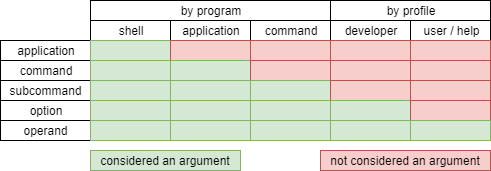

The diagram above was exported from draw.io. Its source (the exported page's mxGraphModel, read from the mxfile embedded in the PNG):
<mxGraphModel dx="1248" dy="671" grid="1" gridSize="10" guides="1" tooltips="1" connect="1" arrows="1" fold="1" page="1" pageScale="1" pageWidth="850" pageHeight="1100" math="0" shadow="0">
  <root>
    <mxCell id="0" />
    <mxCell id="1" parent="0" />
    <mxCell id="gH_ViqcbKNs5cCeaMyOe-3" value="&lt;font style=&quot;vertical-align: inherit&quot;&gt;&lt;font style=&quot;vertical-align: inherit&quot;&gt;application&lt;/font&gt;&lt;/font&gt;" style="rounded=0;whiteSpace=wrap;html=1;" vertex="1" parent="1">
      <mxGeometry y="40" width="90" height="20" as="geometry" />
    </mxCell>
    <mxCell id="gH_ViqcbKNs5cCeaMyOe-5" value="&lt;font style=&quot;vertical-align: inherit&quot;&gt;&lt;font style=&quot;vertical-align: inherit&quot;&gt;&lt;font style=&quot;vertical-align: inherit&quot;&gt;&lt;font style=&quot;vertical-align: inherit&quot;&gt;command&lt;/font&gt;&lt;/font&gt;&lt;/font&gt;&lt;/font&gt;" style="rounded=0;whiteSpace=wrap;html=1;" vertex="1" parent="1">
      <mxGeometry y="60" width="90" height="20" as="geometry" />
    </mxCell>
    <mxCell id="gH_ViqcbKNs5cCeaMyOe-6" value="&lt;font style=&quot;vertical-align: inherit&quot;&gt;&lt;font style=&quot;vertical-align: inherit&quot;&gt;&lt;font style=&quot;vertical-align: inherit&quot;&gt;&lt;font style=&quot;vertical-align: inherit&quot;&gt;&lt;font style=&quot;vertical-align: inherit&quot;&gt;&lt;font style=&quot;vertical-align: inherit&quot;&gt;subcommand&lt;/font&gt;&lt;/font&gt;&lt;/font&gt;&lt;/font&gt;&lt;/font&gt;&lt;/font&gt;" style="rounded=0;whiteSpace=wrap;html=1;" vertex="1" parent="1">
      <mxGeometry y="80" width="90" height="20" as="geometry" />
    </mxCell>
    <mxCell id="gH_ViqcbKNs5cCeaMyOe-7" value="&lt;font style=&quot;vertical-align: inherit&quot;&gt;&lt;font style=&quot;vertical-align: inherit&quot;&gt;&lt;font style=&quot;vertical-align: inherit&quot;&gt;&lt;font style=&quot;vertical-align: inherit&quot;&gt;&lt;font style=&quot;vertical-align: inherit&quot;&gt;&lt;font style=&quot;vertical-align: inherit&quot;&gt;&lt;font style=&quot;vertical-align: inherit&quot;&gt;&lt;font style=&quot;vertical-align: inherit&quot;&gt;option&lt;/font&gt;&lt;/font&gt;&lt;/font&gt;&lt;/font&gt;&lt;/font&gt;&lt;/font&gt;&lt;/font&gt;&lt;/font&gt;" style="rounded=0;whiteSpace=wrap;html=1;" vertex="1" parent="1">
      <mxGeometry y="100" width="90" height="20" as="geometry" />
    </mxCell>
    <mxCell id="gH_ViqcbKNs5cCeaMyOe-8" value="&lt;font style=&quot;vertical-align: inherit&quot;&gt;&lt;font style=&quot;vertical-align: inherit&quot;&gt;&lt;font style=&quot;vertical-align: inherit&quot;&gt;&lt;font style=&quot;vertical-align: inherit&quot;&gt;&lt;font style=&quot;vertical-align: inherit&quot;&gt;&lt;font style=&quot;vertical-align: inherit&quot;&gt;&lt;font style=&quot;vertical-align: inherit&quot;&gt;&lt;font style=&quot;vertical-align: inherit&quot;&gt;&lt;font style=&quot;vertical-align: inherit&quot;&gt;&lt;font style=&quot;vertical-align: inherit&quot;&gt;operand&lt;/font&gt;&lt;/font&gt;&lt;/font&gt;&lt;/font&gt;&lt;/font&gt;&lt;/font&gt;&lt;/font&gt;&lt;/font&gt;&lt;/font&gt;&lt;/font&gt;" style="rounded=0;whiteSpace=wrap;html=1;" vertex="1" parent="1">
      <mxGeometry y="120" width="90" height="20" as="geometry" />
    </mxCell>
    <mxCell id="gH_ViqcbKNs5cCeaMyOe-12" value="&lt;font style=&quot;vertical-align: inherit&quot;&gt;&lt;font style=&quot;vertical-align: inherit&quot;&gt;&lt;font style=&quot;vertical-align: inherit&quot;&gt;&lt;font style=&quot;vertical-align: inherit&quot;&gt;&lt;font style=&quot;vertical-align: inherit&quot;&gt;&lt;font style=&quot;vertical-align: inherit&quot;&gt;application&lt;/font&gt;&lt;/font&gt;&lt;/font&gt;&lt;/font&gt;&lt;/font&gt;&lt;/font&gt;" style="rounded=0;whiteSpace=wrap;html=1;" vertex="1" parent="1">
      <mxGeometry x="170" y="20" width="80" height="20" as="geometry" />
    </mxCell>
    <mxCell id="gH_ViqcbKNs5cCeaMyOe-13" value="&lt;font style=&quot;vertical-align: inherit&quot;&gt;&lt;font style=&quot;vertical-align: inherit&quot;&gt;&lt;font style=&quot;vertical-align: inherit&quot;&gt;&lt;font style=&quot;vertical-align: inherit&quot;&gt;&lt;font style=&quot;vertical-align: inherit&quot;&gt;&lt;font style=&quot;vertical-align: inherit&quot;&gt;&lt;font style=&quot;vertical-align: inherit&quot;&gt;&lt;font style=&quot;vertical-align: inherit&quot;&gt;shell&lt;/font&gt;&lt;/font&gt;&lt;/font&gt;&lt;/font&gt;&lt;/font&gt;&lt;/font&gt;&lt;/font&gt;&lt;/font&gt;" style="rounded=0;whiteSpace=wrap;html=1;" vertex="1" parent="1">
      <mxGeometry x="90" y="20" width="80" height="20" as="geometry" />
    </mxCell>
    <mxCell id="gH_ViqcbKNs5cCeaMyOe-14" value="&lt;font style=&quot;vertical-align: inherit&quot;&gt;&lt;font style=&quot;vertical-align: inherit&quot;&gt;&lt;font style=&quot;vertical-align: inherit&quot;&gt;&lt;font style=&quot;vertical-align: inherit&quot;&gt;&lt;font style=&quot;vertical-align: inherit&quot;&gt;&lt;font style=&quot;vertical-align: inherit&quot;&gt;&lt;font style=&quot;vertical-align: inherit&quot;&gt;&lt;font style=&quot;vertical-align: inherit&quot;&gt;command&lt;/font&gt;&lt;/font&gt;&lt;/font&gt;&lt;/font&gt;&lt;/font&gt;&lt;/font&gt;&lt;/font&gt;&lt;/font&gt;" style="rounded=0;whiteSpace=wrap;html=1;" vertex="1" parent="1">
      <mxGeometry x="250" y="20" width="80" height="20" as="geometry" />
    </mxCell>
    <mxCell id="gH_ViqcbKNs5cCeaMyOe-15" value="&lt;font style=&quot;vertical-align: inherit&quot;&gt;&lt;font style=&quot;vertical-align: inherit&quot;&gt;&lt;font style=&quot;vertical-align: inherit&quot;&gt;&lt;font style=&quot;vertical-align: inherit&quot;&gt;&lt;font style=&quot;vertical-align: inherit&quot;&gt;&lt;font style=&quot;vertical-align: inherit&quot;&gt;&lt;font style=&quot;vertical-align: inherit&quot;&gt;&lt;font style=&quot;vertical-align: inherit&quot;&gt;&lt;font style=&quot;vertical-align: inherit&quot;&gt;&lt;font style=&quot;vertical-align: inherit&quot;&gt;developer&lt;/font&gt;&lt;/font&gt;&lt;/font&gt;&lt;/font&gt;&lt;/font&gt;&lt;/font&gt;&lt;/font&gt;&lt;/font&gt;&lt;/font&gt;&lt;/font&gt;" style="rounded=0;whiteSpace=wrap;html=1;" vertex="1" parent="1">
      <mxGeometry x="330" y="20" width="80" height="20" as="geometry" />
    </mxCell>
    <mxCell id="gH_ViqcbKNs5cCeaMyOe-16" value="&lt;font style=&quot;vertical-align: inherit&quot;&gt;&lt;font style=&quot;vertical-align: inherit&quot;&gt;&lt;font style=&quot;vertical-align: inherit&quot;&gt;&lt;font style=&quot;vertical-align: inherit&quot;&gt;&lt;font style=&quot;vertical-align: inherit&quot;&gt;&lt;font style=&quot;vertical-align: inherit&quot;&gt;&lt;font style=&quot;vertical-align: inherit&quot;&gt;&lt;font style=&quot;vertical-align: inherit&quot;&gt;&lt;font style=&quot;vertical-align: inherit&quot;&gt;&lt;font style=&quot;vertical-align: inherit&quot;&gt;&lt;font style=&quot;vertical-align: inherit&quot;&gt;&lt;font style=&quot;vertical-align: inherit&quot;&gt;user / help&lt;/font&gt;&lt;/font&gt;&lt;/font&gt;&lt;/font&gt;&lt;/font&gt;&lt;/font&gt;&lt;/font&gt;&lt;/font&gt;&lt;/font&gt;&lt;/font&gt;&lt;/font&gt;&lt;/font&gt;" style="rounded=0;whiteSpace=wrap;html=1;" vertex="1" parent="1">
      <mxGeometry x="410" y="20" width="80" height="20" as="geometry" />
    </mxCell>
    <mxCell id="gH_ViqcbKNs5cCeaMyOe-18" value="" style="rounded=0;whiteSpace=wrap;html=1;fillColor=#d5e8d4;strokeColor=#82b366;" vertex="1" parent="1">
      <mxGeometry x="90" y="40" width="80" height="20" as="geometry" />
    </mxCell>
    <mxCell id="gH_ViqcbKNs5cCeaMyOe-19" value="" style="rounded=0;whiteSpace=wrap;html=1;fillColor=#d5e8d4;strokeColor=#82b366;" vertex="1" parent="1">
      <mxGeometry x="90" y="60" width="80" height="20" as="geometry" />
    </mxCell>
    <mxCell id="gH_ViqcbKNs5cCeaMyOe-20" value="" style="rounded=0;whiteSpace=wrap;html=1;fillColor=#d5e8d4;strokeColor=#82b366;" vertex="1" parent="1">
      <mxGeometry x="90" y="80" width="80" height="20" as="geometry" />
    </mxCell>
    <mxCell id="gH_ViqcbKNs5cCeaMyOe-21" value="" style="rounded=0;whiteSpace=wrap;html=1;fillColor=#d5e8d4;strokeColor=#82b366;" vertex="1" parent="1">
      <mxGeometry x="90" y="100" width="80" height="20" as="geometry" />
    </mxCell>
    <mxCell id="gH_ViqcbKNs5cCeaMyOe-22" value="" style="rounded=0;whiteSpace=wrap;html=1;fillColor=#d5e8d4;strokeColor=#82b366;" vertex="1" parent="1">
      <mxGeometry x="90" y="120" width="80" height="20" as="geometry" />
    </mxCell>
    <mxCell id="gH_ViqcbKNs5cCeaMyOe-23" value="" style="rounded=0;whiteSpace=wrap;html=1;fillColor=#f8cecc;strokeColor=#b85450;" vertex="1" parent="1">
      <mxGeometry x="170" y="40" width="80" height="20" as="geometry" />
    </mxCell>
    <mxCell id="gH_ViqcbKNs5cCeaMyOe-24" value="" style="rounded=0;whiteSpace=wrap;html=1;fillColor=#d5e8d4;strokeColor=#82b366;" vertex="1" parent="1">
      <mxGeometry x="170" y="60" width="80" height="20" as="geometry" />
    </mxCell>
    <mxCell id="gH_ViqcbKNs5cCeaMyOe-25" value="" style="rounded=0;whiteSpace=wrap;html=1;fillColor=#d5e8d4;strokeColor=#82b366;" vertex="1" parent="1">
      <mxGeometry x="170" y="80" width="80" height="20" as="geometry" />
    </mxCell>
    <mxCell id="gH_ViqcbKNs5cCeaMyOe-26" value="" style="rounded=0;whiteSpace=wrap;html=1;fillColor=#d5e8d4;strokeColor=#82b366;" vertex="1" parent="1">
      <mxGeometry x="170" y="100" width="80" height="20" as="geometry" />
    </mxCell>
    <mxCell id="gH_ViqcbKNs5cCeaMyOe-27" value="" style="rounded=0;whiteSpace=wrap;html=1;fillColor=#d5e8d4;strokeColor=#82b366;" vertex="1" parent="1">
      <mxGeometry x="170" y="120" width="80" height="20" as="geometry" />
    </mxCell>
    <mxCell id="gH_ViqcbKNs5cCeaMyOe-28" value="" style="rounded=0;whiteSpace=wrap;html=1;fillColor=#f8cecc;strokeColor=#b85450;" vertex="1" parent="1">
      <mxGeometry x="250" y="40" width="80" height="20" as="geometry" />
    </mxCell>
    <mxCell id="gH_ViqcbKNs5cCeaMyOe-29" value="" style="rounded=0;whiteSpace=wrap;html=1;fillColor=#f8cecc;strokeColor=#b85450;" vertex="1" parent="1">
      <mxGeometry x="250" y="60" width="80" height="20" as="geometry" />
    </mxCell>
    <mxCell id="gH_ViqcbKNs5cCeaMyOe-30" value="" style="rounded=0;whiteSpace=wrap;html=1;fillColor=#d5e8d4;strokeColor=#82b366;" vertex="1" parent="1">
      <mxGeometry x="250" y="80" width="80" height="20" as="geometry" />
    </mxCell>
    <mxCell id="gH_ViqcbKNs5cCeaMyOe-31" value="" style="rounded=0;whiteSpace=wrap;html=1;fillColor=#d5e8d4;strokeColor=#82b366;" vertex="1" parent="1">
      <mxGeometry x="250" y="100" width="80" height="20" as="geometry" />
    </mxCell>
    <mxCell id="gH_ViqcbKNs5cCeaMyOe-32" value="" style="rounded=0;whiteSpace=wrap;html=1;fillColor=#d5e8d4;strokeColor=#82b366;" vertex="1" parent="1">
      <mxGeometry x="250" y="120" width="80" height="20" as="geometry" />
    </mxCell>
    <mxCell id="gH_ViqcbKNs5cCeaMyOe-33" value="" style="rounded=0;whiteSpace=wrap;html=1;fillColor=#f8cecc;strokeColor=#b85450;" vertex="1" parent="1">
      <mxGeometry x="330" y="40" width="80" height="20" as="geometry" />
    </mxCell>
    <mxCell id="gH_ViqcbKNs5cCeaMyOe-34" value="" style="rounded=0;whiteSpace=wrap;html=1;fillColor=#f8cecc;strokeColor=#b85450;" vertex="1" parent="1">
      <mxGeometry x="330" y="60" width="80" height="20" as="geometry" />
    </mxCell>
    <mxCell id="gH_ViqcbKNs5cCeaMyOe-35" value="" style="rounded=0;whiteSpace=wrap;html=1;fillColor=#f8cecc;strokeColor=#b85450;" vertex="1" parent="1">
      <mxGeometry x="330" y="80" width="80" height="20" as="geometry" />
    </mxCell>
    <mxCell id="gH_ViqcbKNs5cCeaMyOe-36" value="" style="rounded=0;whiteSpace=wrap;html=1;fillColor=#d5e8d4;strokeColor=#82b366;" vertex="1" parent="1">
      <mxGeometry x="330" y="100" width="80" height="20" as="geometry" />
    </mxCell>
    <mxCell id="gH_ViqcbKNs5cCeaMyOe-37" value="" style="rounded=0;whiteSpace=wrap;html=1;fillColor=#d5e8d4;strokeColor=#82b366;" vertex="1" parent="1">
      <mxGeometry x="330" y="120" width="80" height="20" as="geometry" />
    </mxCell>
    <mxCell id="gH_ViqcbKNs5cCeaMyOe-38" value="" style="rounded=0;whiteSpace=wrap;html=1;fillColor=#f8cecc;strokeColor=#b85450;" vertex="1" parent="1">
      <mxGeometry x="410" y="40" width="80" height="20" as="geometry" />
    </mxCell>
    <mxCell id="gH_ViqcbKNs5cCeaMyOe-39" value="" style="rounded=0;whiteSpace=wrap;html=1;fillColor=#f8cecc;strokeColor=#b85450;" vertex="1" parent="1">
      <mxGeometry x="410" y="60" width="80" height="20" as="geometry" />
    </mxCell>
    <mxCell id="gH_ViqcbKNs5cCeaMyOe-40" value="" style="rounded=0;whiteSpace=wrap;html=1;fillColor=#f8cecc;strokeColor=#b85450;" vertex="1" parent="1">
      <mxGeometry x="410" y="80" width="80" height="20" as="geometry" />
    </mxCell>
    <mxCell id="gH_ViqcbKNs5cCeaMyOe-41" value="" style="rounded=0;whiteSpace=wrap;html=1;fillColor=#f8cecc;strokeColor=#b85450;" vertex="1" parent="1">
      <mxGeometry x="410" y="100" width="80" height="20" as="geometry" />
    </mxCell>
    <mxCell id="gH_ViqcbKNs5cCeaMyOe-42" value="" style="rounded=0;whiteSpace=wrap;html=1;fillColor=#d5e8d4;strokeColor=#82b366;" vertex="1" parent="1">
      <mxGeometry x="410" y="120" width="80" height="20" as="geometry" />
    </mxCell>
    <mxCell id="gH_ViqcbKNs5cCeaMyOe-44" value="by program" style="rounded=0;whiteSpace=wrap;html=1;" vertex="1" parent="1">
      <mxGeometry x="90" width="240" height="20" as="geometry" />
    </mxCell>
    <mxCell id="gH_ViqcbKNs5cCeaMyOe-45" value="&lt;font style=&quot;vertical-align: inherit&quot;&gt;&lt;font style=&quot;vertical-align: inherit&quot;&gt;&lt;font style=&quot;vertical-align: inherit&quot;&gt;&lt;font style=&quot;vertical-align: inherit&quot;&gt;&lt;font style=&quot;vertical-align: inherit&quot;&gt;&lt;font style=&quot;vertical-align: inherit&quot;&gt;by profile&lt;/font&gt;&lt;/font&gt;&lt;/font&gt;&lt;/font&gt;&lt;/font&gt;&lt;/font&gt;" style="rounded=0;whiteSpace=wrap;html=1;" vertex="1" parent="1">
      <mxGeometry x="330" width="160" height="20" as="geometry" />
    </mxCell>
    <mxCell id="gH_ViqcbKNs5cCeaMyOe-47" value="not considered an argument" style="rounded=0;whiteSpace=wrap;html=1;fillColor=#f8cecc;strokeColor=#b85450;" vertex="1" parent="1">
      <mxGeometry x="320" y="150" width="170" height="20" as="geometry" />
    </mxCell>
    <mxCell id="gH_ViqcbKNs5cCeaMyOe-51" value="considered an argument" style="rounded=0;whiteSpace=wrap;html=1;fillColor=#d5e8d4;strokeColor=#82b366;" vertex="1" parent="1">
      <mxGeometry x="90" y="150" width="150" height="20" as="geometry" />
    </mxCell>
  </root>
</mxGraphModel>